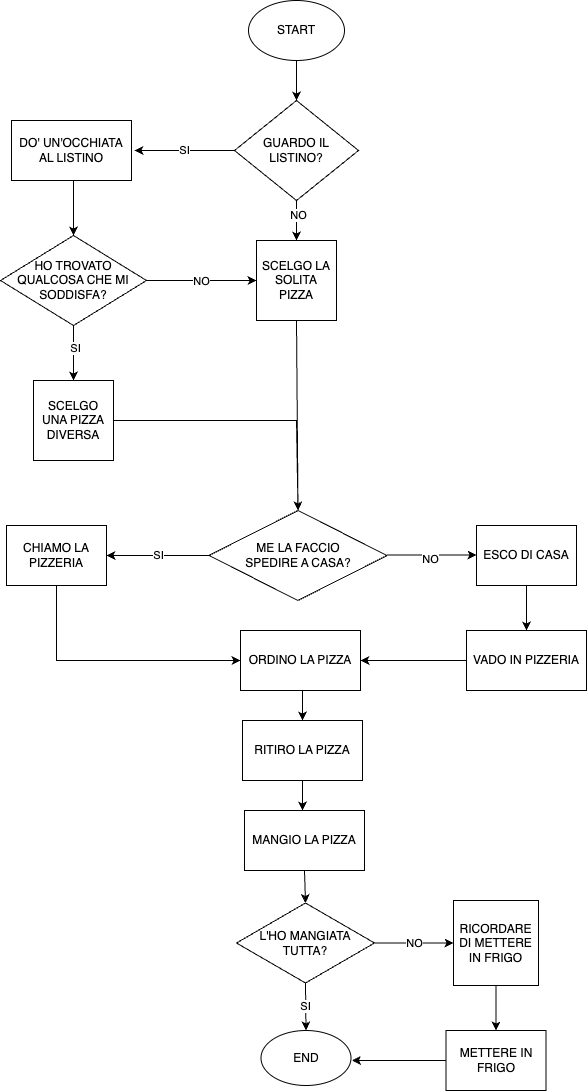

The diagram above was exported from draw.io. Its source (the exported page's mxGraphModel, read from the mxfile embedded in the PNG):
<mxGraphModel dx="2074" dy="1131" grid="1" gridSize="10" guides="1" tooltips="1" connect="1" arrows="1" fold="1" page="1" pageScale="1" pageWidth="827" pageHeight="1169" math="0" shadow="0">
  <root>
    <mxCell id="0" />
    <mxCell id="1" parent="0" />
    <mxCell id="XZS9eJrNG1LduICIeMug-1" value="START" style="ellipse;whiteSpace=wrap;html=1;" vertex="1" parent="1">
      <mxGeometry x="370" y="30" width="96" height="60" as="geometry" />
    </mxCell>
    <mxCell id="XZS9eJrNG1LduICIeMug-5" value="" style="endArrow=classic;html=1;rounded=0;exitX=0.5;exitY=1;exitDx=0;exitDy=0;" edge="1" parent="1" source="XZS9eJrNG1LduICIeMug-1">
      <mxGeometry width="50" height="50" relative="1" as="geometry">
        <mxPoint x="444" y="120" as="sourcePoint" />
        <mxPoint x="418" y="130" as="targetPoint" />
      </mxGeometry>
    </mxCell>
    <mxCell id="XZS9eJrNG1LduICIeMug-6" value="SI" style="endArrow=classic;html=1;rounded=0;exitX=0;exitY=0.5;exitDx=0;exitDy=0;" edge="1" parent="1" source="XZS9eJrNG1LduICIeMug-7">
      <mxGeometry width="50" height="50" relative="1" as="geometry">
        <mxPoint x="376" y="200" as="sourcePoint" />
        <mxPoint x="256" y="180" as="targetPoint" />
      </mxGeometry>
    </mxCell>
    <mxCell id="XZS9eJrNG1LduICIeMug-7" value="GUARDO IL&lt;br&gt;LISTINO?" style="rhombus;whiteSpace=wrap;html=1;" vertex="1" parent="1">
      <mxGeometry x="356" y="130" width="124" height="100" as="geometry" />
    </mxCell>
    <mxCell id="XZS9eJrNG1LduICIeMug-8" value="" style="endArrow=classic;html=1;rounded=0;exitX=0.5;exitY=1;exitDx=0;exitDy=0;" edge="1" parent="1" source="XZS9eJrNG1LduICIeMug-7">
      <mxGeometry width="50" height="50" relative="1" as="geometry">
        <mxPoint x="480" y="179.5" as="sourcePoint" />
        <mxPoint x="418" y="270" as="targetPoint" />
      </mxGeometry>
    </mxCell>
    <mxCell id="XZS9eJrNG1LduICIeMug-9" value="NO" style="edgeLabel;html=1;align=center;verticalAlign=middle;resizable=0;points=[];" vertex="1" connectable="0" parent="XZS9eJrNG1LduICIeMug-8">
      <mxGeometry x="-0.2792" y="1" relative="1" as="geometry">
        <mxPoint as="offset" />
      </mxGeometry>
    </mxCell>
    <mxCell id="XZS9eJrNG1LduICIeMug-11" value="SCELGO LA SOLITA PIZZA" style="whiteSpace=wrap;html=1;aspect=fixed;" vertex="1" parent="1">
      <mxGeometry x="378" y="270" width="80" height="80" as="geometry" />
    </mxCell>
    <mxCell id="XZS9eJrNG1LduICIeMug-13" value="" style="endArrow=classic;html=1;rounded=0;exitX=0.5;exitY=1;exitDx=0;exitDy=0;entryX=0.5;entryY=0;entryDx=0;entryDy=0;" edge="1" parent="1" source="XZS9eJrNG1LduICIeMug-11" target="XZS9eJrNG1LduICIeMug-22">
      <mxGeometry width="50" height="50" relative="1" as="geometry">
        <mxPoint x="396" y="470" as="sourcePoint" />
        <mxPoint x="418" y="510" as="targetPoint" />
      </mxGeometry>
    </mxCell>
    <mxCell id="XZS9eJrNG1LduICIeMug-14" value="L'HO MANGIATA TUTTA?" style="rhombus;whiteSpace=wrap;html=1;" vertex="1" parent="1">
      <mxGeometry x="358" y="932.5" width="138" height="80" as="geometry" />
    </mxCell>
    <mxCell id="XZS9eJrNG1LduICIeMug-16" value="NO" style="endArrow=classic;html=1;rounded=0;exitX=1;exitY=0.5;exitDx=0;exitDy=0;" edge="1" parent="1" source="XZS9eJrNG1LduICIeMug-14">
      <mxGeometry width="50" height="50" relative="1" as="geometry">
        <mxPoint x="535" y="992.5" as="sourcePoint" />
        <mxPoint x="575" y="972.5" as="targetPoint" />
      </mxGeometry>
    </mxCell>
    <mxCell id="XZS9eJrNG1LduICIeMug-17" value="SI" style="endArrow=classic;html=1;rounded=0;exitX=0.5;exitY=1;exitDx=0;exitDy=0;entryX=0.5;entryY=0;entryDx=0;entryDy=0;" edge="1" parent="1" source="XZS9eJrNG1LduICIeMug-14" target="XZS9eJrNG1LduICIeMug-19">
      <mxGeometry width="50" height="50" relative="1" as="geometry">
        <mxPoint x="506" y="982.5" as="sourcePoint" />
        <mxPoint x="285" y="972.5" as="targetPoint" />
      </mxGeometry>
    </mxCell>
    <mxCell id="XZS9eJrNG1LduICIeMug-19" value="END" style="ellipse;whiteSpace=wrap;html=1;" vertex="1" parent="1">
      <mxGeometry x="382.5" y="1060" width="90" height="55" as="geometry" />
    </mxCell>
    <mxCell id="XZS9eJrNG1LduICIeMug-20" value="RICORDARE DI METTERE IN FRIGO" style="whiteSpace=wrap;html=1;aspect=fixed;" vertex="1" parent="1">
      <mxGeometry x="575" y="930" width="85" height="85" as="geometry" />
    </mxCell>
    <mxCell id="XZS9eJrNG1LduICIeMug-21" value="" style="endArrow=classic;html=1;rounded=0;exitX=0;exitY=0.5;exitDx=0;exitDy=0;" edge="1" parent="1" source="XZS9eJrNG1LduICIeMug-36">
      <mxGeometry width="50" height="50" relative="1" as="geometry">
        <mxPoint x="553.5" y="1080" as="sourcePoint" />
        <mxPoint x="473.5" y="1090" as="targetPoint" />
        <Array as="points">
          <mxPoint x="513.5" y="1090" />
        </Array>
      </mxGeometry>
    </mxCell>
    <mxCell id="XZS9eJrNG1LduICIeMug-22" value="ME LA FACCIO &lt;br&gt;SPEDIRE A CASA?" style="rhombus;whiteSpace=wrap;html=1;" vertex="1" parent="1">
      <mxGeometry x="330.5" y="540" width="178" height="90" as="geometry" />
    </mxCell>
    <mxCell id="XZS9eJrNG1LduICIeMug-23" value="" style="endArrow=classic;html=1;rounded=0;" edge="1" parent="1">
      <mxGeometry width="50" height="50" relative="1" as="geometry">
        <mxPoint x="508.5" y="584.5" as="sourcePoint" />
        <mxPoint x="598" y="584.5" as="targetPoint" />
      </mxGeometry>
    </mxCell>
    <mxCell id="XZS9eJrNG1LduICIeMug-25" value="NO" style="edgeLabel;html=1;align=center;verticalAlign=middle;resizable=0;points=[];" vertex="1" connectable="0" parent="XZS9eJrNG1LduICIeMug-23">
      <mxGeometry x="-0.0503" y="-3" relative="1" as="geometry">
        <mxPoint x="1" y="1" as="offset" />
      </mxGeometry>
    </mxCell>
    <mxCell id="XZS9eJrNG1LduICIeMug-24" value="SI" style="endArrow=classic;html=1;rounded=0;exitX=0;exitY=0.5;exitDx=0;exitDy=0;" edge="1" parent="1" source="XZS9eJrNG1LduICIeMug-22">
      <mxGeometry width="50" height="50" relative="1" as="geometry">
        <mxPoint x="398" y="570" as="sourcePoint" />
        <mxPoint x="228" y="585" as="targetPoint" />
      </mxGeometry>
    </mxCell>
    <mxCell id="XZS9eJrNG1LduICIeMug-27" value="ESCO DI CASA" style="rounded=0;whiteSpace=wrap;html=1;" vertex="1" parent="1">
      <mxGeometry x="598" y="555" width="100" height="60" as="geometry" />
    </mxCell>
    <mxCell id="XZS9eJrNG1LduICIeMug-28" value="" style="endArrow=classic;html=1;rounded=0;exitX=0.5;exitY=1;exitDx=0;exitDy=0;entryX=0.5;entryY=0;entryDx=0;entryDy=0;" edge="1" parent="1" source="XZS9eJrNG1LduICIeMug-27" target="XZS9eJrNG1LduICIeMug-29">
      <mxGeometry width="50" height="50" relative="1" as="geometry">
        <mxPoint x="623" y="700" as="sourcePoint" />
        <mxPoint x="648" y="670" as="targetPoint" />
      </mxGeometry>
    </mxCell>
    <mxCell id="XZS9eJrNG1LduICIeMug-29" value="VADO IN PIZZERIA" style="rounded=0;whiteSpace=wrap;html=1;" vertex="1" parent="1">
      <mxGeometry x="588" y="660" width="120" height="60" as="geometry" />
    </mxCell>
    <mxCell id="XZS9eJrNG1LduICIeMug-30" value="" style="endArrow=classic;html=1;rounded=0;exitX=0;exitY=0.5;exitDx=0;exitDy=0;entryX=1;entryY=0.5;entryDx=0;entryDy=0;" edge="1" parent="1" source="XZS9eJrNG1LduICIeMug-29" target="XZS9eJrNG1LduICIeMug-31">
      <mxGeometry width="50" height="50" relative="1" as="geometry">
        <mxPoint x="458.5" y="730" as="sourcePoint" />
        <mxPoint x="488" y="690" as="targetPoint" />
      </mxGeometry>
    </mxCell>
    <mxCell id="XZS9eJrNG1LduICIeMug-31" value="ORDINO LA PIZZA" style="rounded=0;whiteSpace=wrap;html=1;" vertex="1" parent="1">
      <mxGeometry x="362" y="660" width="120" height="60" as="geometry" />
    </mxCell>
    <mxCell id="XZS9eJrNG1LduICIeMug-32" value="CHIAMO LA PIZZERIA" style="rounded=0;whiteSpace=wrap;html=1;" vertex="1" parent="1">
      <mxGeometry x="128" y="555" width="100" height="60" as="geometry" />
    </mxCell>
    <mxCell id="XZS9eJrNG1LduICIeMug-33" value="" style="endArrow=classic;html=1;rounded=0;exitX=0.5;exitY=1;exitDx=0;exitDy=0;entryX=0;entryY=0.5;entryDx=0;entryDy=0;" edge="1" parent="1" source="XZS9eJrNG1LduICIeMug-32" target="XZS9eJrNG1LduICIeMug-31">
      <mxGeometry width="50" height="50" relative="1" as="geometry">
        <mxPoint x="398" y="560" as="sourcePoint" />
        <mxPoint x="448" y="510" as="targetPoint" />
        <Array as="points">
          <mxPoint x="178" y="690" />
        </Array>
      </mxGeometry>
    </mxCell>
    <mxCell id="XZS9eJrNG1LduICIeMug-34" value="" style="endArrow=classic;html=1;rounded=0;entryX=0.5;entryY=0;entryDx=0;entryDy=0;" edge="1" parent="1" target="XZS9eJrNG1LduICIeMug-43">
      <mxGeometry width="50" height="50" relative="1" as="geometry">
        <mxPoint x="424" y="720" as="sourcePoint" />
        <mxPoint x="426" y="750" as="targetPoint" />
      </mxGeometry>
    </mxCell>
    <mxCell id="XZS9eJrNG1LduICIeMug-36" value="METTERE IN FRIGO" style="rounded=0;whiteSpace=wrap;html=1;" vertex="1" parent="1">
      <mxGeometry x="567.5" y="1060" width="100" height="60" as="geometry" />
    </mxCell>
    <mxCell id="XZS9eJrNG1LduICIeMug-40" value="" style="endArrow=classic;html=1;rounded=0;exitX=0.5;exitY=1;exitDx=0;exitDy=0;entryX=0.5;entryY=0;entryDx=0;entryDy=0;" edge="1" parent="1" source="XZS9eJrNG1LduICIeMug-20" target="XZS9eJrNG1LduICIeMug-36">
      <mxGeometry width="50" height="50" relative="1" as="geometry">
        <mxPoint x="403.5" y="770" as="sourcePoint" />
        <mxPoint x="453.5" y="720" as="targetPoint" />
      </mxGeometry>
    </mxCell>
    <mxCell id="XZS9eJrNG1LduICIeMug-43" value="RITIRO LA PIZZA" style="rounded=0;whiteSpace=wrap;html=1;" vertex="1" parent="1">
      <mxGeometry x="364" y="750" width="120" height="60" as="geometry" />
    </mxCell>
    <mxCell id="XZS9eJrNG1LduICIeMug-44" value="MANGIO LA PIZZA" style="rounded=0;whiteSpace=wrap;html=1;" vertex="1" parent="1">
      <mxGeometry x="366" y="840" width="120" height="60" as="geometry" />
    </mxCell>
    <mxCell id="XZS9eJrNG1LduICIeMug-45" value="" style="endArrow=classic;html=1;rounded=0;exitX=0.5;exitY=1;exitDx=0;exitDy=0;" edge="1" parent="1" source="XZS9eJrNG1LduICIeMug-43">
      <mxGeometry width="50" height="50" relative="1" as="geometry">
        <mxPoint x="434" y="710" as="sourcePoint" />
        <mxPoint x="424" y="840" as="targetPoint" />
      </mxGeometry>
    </mxCell>
    <mxCell id="XZS9eJrNG1LduICIeMug-46" value="" style="endArrow=classic;html=1;rounded=0;exitX=0.5;exitY=1;exitDx=0;exitDy=0;entryX=0.5;entryY=0;entryDx=0;entryDy=0;" edge="1" parent="1" source="XZS9eJrNG1LduICIeMug-44" target="XZS9eJrNG1LduICIeMug-14">
      <mxGeometry width="50" height="50" relative="1" as="geometry">
        <mxPoint x="446" y="710" as="sourcePoint" />
        <mxPoint x="426" y="930" as="targetPoint" />
      </mxGeometry>
    </mxCell>
    <mxCell id="XZS9eJrNG1LduICIeMug-48" value="HO TROVATO QUALCOSA CHE MI SODDISFA?" style="rhombus;whiteSpace=wrap;html=1;" vertex="1" parent="1">
      <mxGeometry x="122" y="265" width="146" height="90" as="geometry" />
    </mxCell>
    <mxCell id="XZS9eJrNG1LduICIeMug-49" value="" style="endArrow=classic;html=1;rounded=0;exitX=0.5;exitY=1;exitDx=0;exitDy=0;entryX=0.5;entryY=0;entryDx=0;entryDy=0;" edge="1" parent="1" target="XZS9eJrNG1LduICIeMug-48">
      <mxGeometry width="50" height="50" relative="1" as="geometry">
        <mxPoint x="195" y="210" as="sourcePoint" />
        <mxPoint x="851" y="540" as="targetPoint" />
      </mxGeometry>
    </mxCell>
    <mxCell id="XZS9eJrNG1LduICIeMug-50" value="" style="endArrow=classic;html=1;rounded=0;entryX=0;entryY=0.5;entryDx=0;entryDy=0;exitX=1;exitY=0.5;exitDx=0;exitDy=0;" edge="1" parent="1" source="XZS9eJrNG1LduICIeMug-48" target="XZS9eJrNG1LduICIeMug-11">
      <mxGeometry width="50" height="50" relative="1" as="geometry">
        <mxPoint x="282" y="330" as="sourcePoint" />
        <mxPoint x="329" y="290" as="targetPoint" />
      </mxGeometry>
    </mxCell>
    <mxCell id="XZS9eJrNG1LduICIeMug-51" value="NO" style="edgeLabel;html=1;align=center;verticalAlign=middle;resizable=0;points=[];" vertex="1" connectable="0" parent="XZS9eJrNG1LduICIeMug-50">
      <mxGeometry x="0.0208" y="-1" relative="1" as="geometry">
        <mxPoint x="-2" y="-1" as="offset" />
      </mxGeometry>
    </mxCell>
    <mxCell id="XZS9eJrNG1LduICIeMug-52" value="" style="endArrow=classic;html=1;rounded=0;exitX=0.5;exitY=1;exitDx=0;exitDy=0;" edge="1" parent="1" source="XZS9eJrNG1LduICIeMug-48">
      <mxGeometry width="50" height="50" relative="1" as="geometry">
        <mxPoint x="181" y="420" as="sourcePoint" />
        <mxPoint x="195" y="410" as="targetPoint" />
      </mxGeometry>
    </mxCell>
    <mxCell id="XZS9eJrNG1LduICIeMug-54" value="SI" style="edgeLabel;html=1;align=center;verticalAlign=middle;resizable=0;points=[];" vertex="1" connectable="0" parent="XZS9eJrNG1LduICIeMug-52">
      <mxGeometry x="-0.2" y="1" relative="1" as="geometry">
        <mxPoint as="offset" />
      </mxGeometry>
    </mxCell>
    <mxCell id="XZS9eJrNG1LduICIeMug-53" value="SCELGO UNA PIZZA DIVERSA" style="whiteSpace=wrap;html=1;aspect=fixed;" vertex="1" parent="1">
      <mxGeometry x="155" y="410" width="80" height="80" as="geometry" />
    </mxCell>
    <mxCell id="XZS9eJrNG1LduICIeMug-57" value="DO' UN'OCCHIATA AL LISTINO" style="rounded=0;whiteSpace=wrap;html=1;" vertex="1" parent="1">
      <mxGeometry x="133" y="150" width="120" height="60" as="geometry" />
    </mxCell>
    <mxCell id="XZS9eJrNG1LduICIeMug-58" value="" style="endArrow=none;html=1;rounded=0;exitX=1;exitY=0.5;exitDx=0;exitDy=0;entryX=0.5;entryY=0;entryDx=0;entryDy=0;" edge="1" parent="1" source="XZS9eJrNG1LduICIeMug-53" target="XZS9eJrNG1LduICIeMug-22">
      <mxGeometry width="50" height="50" relative="1" as="geometry">
        <mxPoint x="810" y="470" as="sourcePoint" />
        <mxPoint x="420" y="450" as="targetPoint" />
        <Array as="points">
          <mxPoint x="418" y="450" />
        </Array>
      </mxGeometry>
    </mxCell>
  </root>
</mxGraphModel>